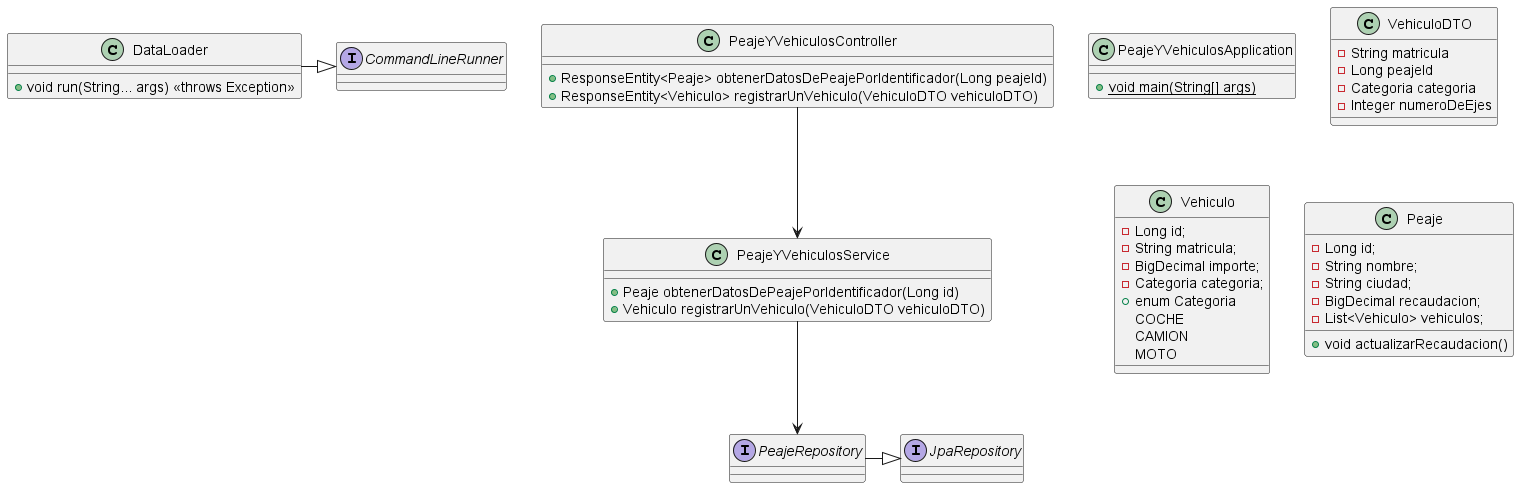

The diagram above was rendered by PlantUML. Its source (embedded in the PNG):
@startuml
class DataLoader{
    + void run(String... args) <<throws Exception>>
}
interface CommandLineRunner
class PeajeYVehiculosApplication{
    + {static} void main(String[] args)
}
class VehiculoDTO {
    - String matricula
    - Long peajeId
    - Categoria categoria
    - Integer numeroDeEjes
}
class Vehiculo {
    - Long id;
    - String matricula;
    - BigDecimal importe;
    - Categoria categoria;
    + enum Categoria
        COCHE
        CAMION
        MOTO
}
interface JpaRepository
interface PeajeRepository
class PeajeYVehiculosService{
    + Peaje obtenerDatosDePeajePorIdentificador(Long id)
    + Vehiculo registrarUnVehiculo(VehiculoDTO vehiculoDTO)
}
class Peaje {
    - Long id;
    - String nombre;
    - String ciudad;
    - BigDecimal recaudacion;
    - List<Vehiculo> vehiculos;
    + void actualizarRecaudacion()
}
class PeajeYVehiculosController{
    + ResponseEntity<Peaje> obtenerDatosDePeajePorIdentificador(Long peajeId)
    + ResponseEntity<Vehiculo> registrarUnVehiculo(VehiculoDTO vehiculoDTO)
}
DataLoader -|> CommandLineRunner
PeajeRepository -|> JpaRepository
PeajeYVehiculosController --> PeajeYVehiculosService
PeajeYVehiculosService --> PeajeRepository 
@enduml